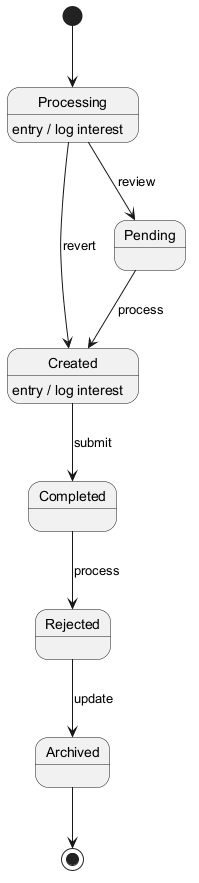

The diagram above was rendered by PlantUML. Its source (embedded in the PNG):
@startuml
skinparam backgroundColor #FFFFFF
skinparam classBackgroundColor #E8F4FA
skinparam classBorderColor #2C7DA0
[*] --> Processing
Processing --> Pending : review
Processing : entry / log interest
Pending --> Created : process
Created --> Completed : submit
Created : entry / log interest
Completed --> Rejected : process
Rejected --> Archived : update
Processing --> Created : revert
Archived --> [*]
@enduml